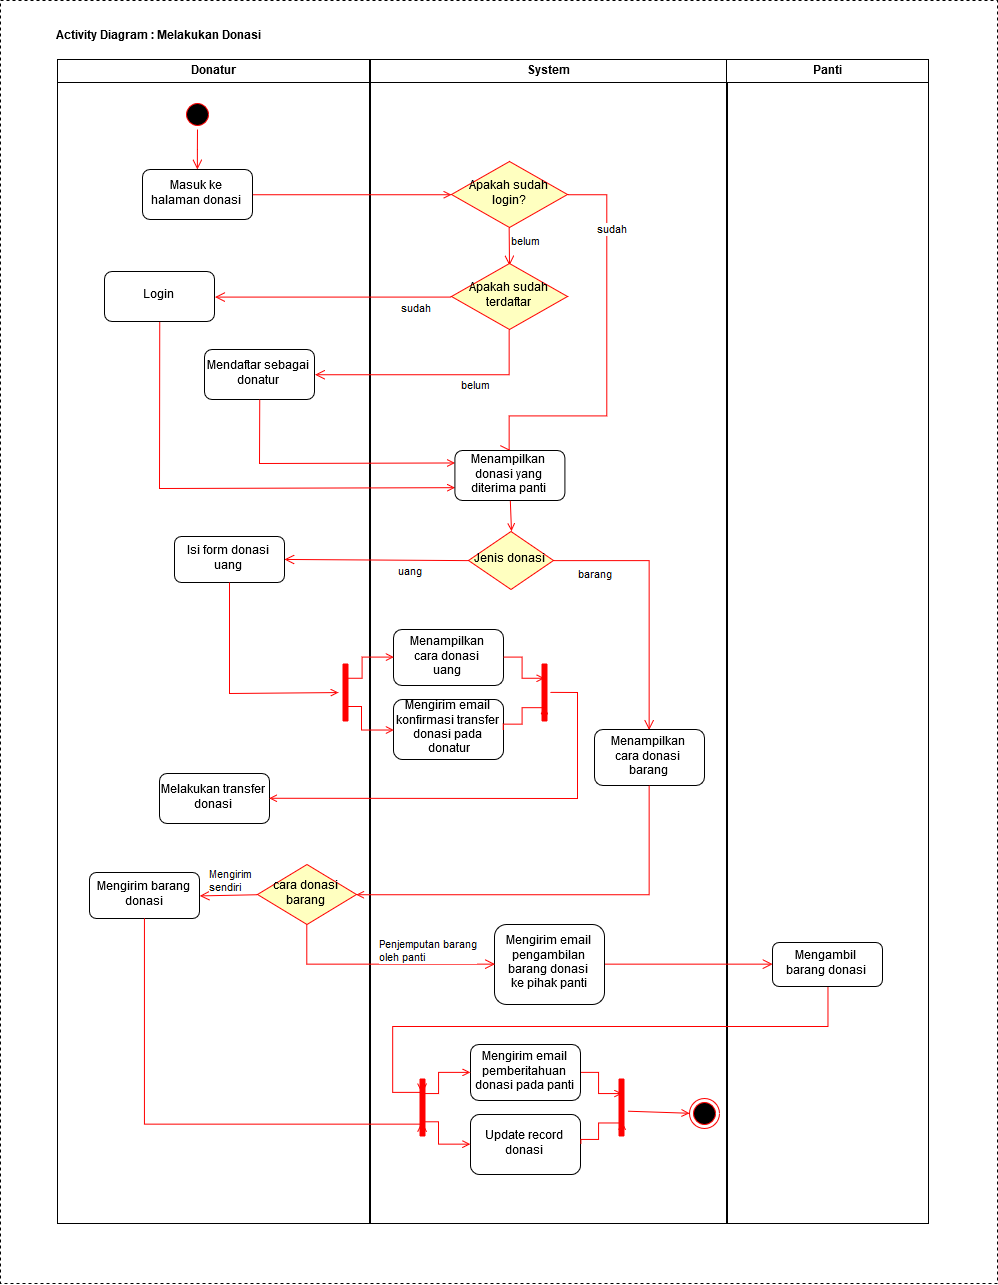

The diagram above was exported from draw.io. Its source (the exported page's mxGraphModel, read from the mxfile embedded in the PNG):
<mxGraphModel dx="1881" dy="1680" grid="1" gridSize="10" guides="1" tooltips="1" connect="1" arrows="1" fold="1" page="1" pageScale="1" pageWidth="850" pageHeight="1100" math="0" shadow="0">
  <root>
    <mxCell id="0" />
    <mxCell id="1" parent="0" />
    <mxCell id="36" value="" style="endArrow=open;strokeColor=#FF0000;endFill=1;rounded=0;html=1;" edge="1" parent="1">
      <mxGeometry relative="1" as="geometry">
        <mxPoint x="-233" y="-217" as="sourcePoint" />
        <mxPoint x="-103" y="-217" as="targetPoint" />
      </mxGeometry>
    </mxCell>
    <mxCell id="38" value="" style="whiteSpace=wrap;html=1;rounded=0;dashed=1;" vertex="1" parent="1">
      <mxGeometry x="-492" y="-626" width="997" height="1283" as="geometry" />
    </mxCell>
    <mxCell id="39" value="Donatur" style="swimlane;whiteSpace=wrap;html=1;startSize=23;" vertex="1" parent="1">
      <mxGeometry x="-435" y="-567" width="312" height="1164" as="geometry" />
    </mxCell>
    <mxCell id="40" value="" style="ellipse;shape=startState;fillColor=#000000;strokeColor=#ff0000;html=1;" vertex="1" parent="39">
      <mxGeometry x="125" y="40" width="30" height="30" as="geometry" />
    </mxCell>
    <mxCell id="41" value="" style="edgeStyle=elbowEdgeStyle;elbow=horizontal;verticalAlign=bottom;endArrow=open;endSize=8;strokeColor=#FF0000;endFill=1;rounded=0;html=1;" edge="1" parent="39" source="40" target="42">
      <mxGeometry x="100" y="40" as="geometry">
        <mxPoint x="115" y="110" as="targetPoint" />
      </mxGeometry>
    </mxCell>
    <mxCell id="42" value="Masuk ke &lt;br&gt;halaman donasi" style="text;html=1;fillColor=#ffffff;strokeColor=#000000;align=center;verticalAlign=middle;rounded=1;" vertex="1" parent="39">
      <mxGeometry x="85" y="110" width="110" height="50" as="geometry" />
    </mxCell>
    <mxCell id="45" value="System" style="swimlane;whiteSpace=wrap;html=1;startSize=23;" vertex="1" parent="1">
      <mxGeometry x="-122" y="-567" width="357" height="1164" as="geometry">
        <mxRectangle x="-517" y="-1014" width="70" height="23" as="alternateBounds" />
      </mxGeometry>
    </mxCell>
    <mxCell id="4f2517dd07057be1-92" value="Mengirim email&lt;br&gt;konfirmasi transfer&lt;br&gt;donasi pada&lt;br&gt;&amp;nbsp;donatur" style="text;html=1;fillColor=#ffffff;strokeColor=#000000;align=center;verticalAlign=middle;rounded=1;" vertex="1" parent="45">
      <mxGeometry x="23" y="640" width="110" height="60" as="geometry" />
    </mxCell>
    <mxCell id="53" value="Panti" style="swimlane;whiteSpace=wrap;html=1;" vertex="1" parent="1">
      <mxGeometry x="234" y="-567" width="202" height="1164" as="geometry" />
    </mxCell>
    <mxCell id="58" value="Activity Diagram : Melakukan Donasi" style="text;html=1;resizable=0;points=[];autosize=1;align=left;verticalAlign=top;spacingTop=-4;fontStyle=1" vertex="1" parent="1">
      <mxGeometry x="-438" y="-599" width="210" height="20" as="geometry" />
    </mxCell>
    <mxCell id="59" value="Apakah sudah&lt;br&gt;login?" style="rhombus;fillColor=#ffffc0;strokeColor=#ff0000;html=1;fontSize=12;" vertex="1" parent="1">
      <mxGeometry x="-41" y="-465" width="116" height="66" as="geometry" />
    </mxCell>
    <mxCell id="60" value="" style="endArrow=open;strokeColor=#FF0000;endFill=1;rounded=0;html=1;exitX=1;exitY=0.5;entryX=0;entryY=0.5;" edge="1" parent="1" source="42" target="59">
      <mxGeometry relative="1" as="geometry">
        <mxPoint x="252" y="-332" as="targetPoint" />
        <mxPoint x="-198" y="-332" as="sourcePoint" />
      </mxGeometry>
    </mxCell>
    <mxCell id="61" value="belum" style="elbow=horizontal;align=left;verticalAlign=top;endArrow=open;endSize=8;strokeColor=#FF0000;endFill=0;rounded=0;html=1;exitX=0.5;exitY=1;" edge="1" parent="1" source="59">
      <mxGeometry x="-0.9032" relative="1" as="geometry">
        <mxPoint x="17" y="-361" as="targetPoint" />
        <mxPoint x="-31" y="-162" as="sourcePoint" />
        <mxPoint as="offset" />
      </mxGeometry>
    </mxCell>
    <mxCell id="62" value="Apakah sudah&lt;br&gt;terdaftar" style="rhombus;fillColor=#ffffc0;strokeColor=#ff0000;html=1;fontSize=12;" vertex="1" parent="1">
      <mxGeometry x="-41" y="-363" width="116" height="66" as="geometry" />
    </mxCell>
    <mxCell id="63" value="Mendaftar sebagai &lt;br&gt;donatur" style="text;html=1;fillColor=#ffffff;strokeColor=#000000;align=center;verticalAlign=middle;rounded=1;" vertex="1" parent="1">
      <mxGeometry x="-288" y="-277" width="110" height="50" as="geometry" />
    </mxCell>
    <mxCell id="64" value="belum" style="elbow=horizontal;align=left;verticalAlign=top;endArrow=open;endSize=8;strokeColor=#FF0000;endFill=0;rounded=0;html=1;entryX=1;entryY=0.5;exitX=0.5;exitY=1;edgeStyle=orthogonalEdgeStyle;" edge="1" parent="1" source="62" target="63">
      <mxGeometry x="-0.2116" relative="1" as="geometry">
        <mxPoint x="14" y="-251" as="targetPoint" />
        <mxPoint x="-136" y="-201" as="sourcePoint" />
        <mxPoint as="offset" />
      </mxGeometry>
    </mxCell>
    <mxCell id="47" value="" style="elbow=vertical;align=left;verticalAlign=bottom;endArrow=open;endSize=8;strokeColor=#FF0000;endFill=1;rounded=0;html=1;entryX=0;entryY=0.5;exitX=1;exitY=0.5;" edge="1" parent="1" source="5d70a56af976050a-90" target="5d70a56af976050a-94">
      <mxGeometry x="0.0018" y="6" relative="1" as="geometry">
        <mxPoint x="38" y="-417" as="targetPoint" />
        <mxPoint as="offset" />
      </mxGeometry>
    </mxCell>
    <mxCell id="66" value="Login" style="text;html=1;fillColor=#ffffff;strokeColor=#000000;align=center;verticalAlign=middle;rounded=1;" vertex="1" parent="1">
      <mxGeometry x="-388" y="-355" width="110" height="50" as="geometry" />
    </mxCell>
    <mxCell id="67" value="sudah" style="elbow=horizontal;align=left;verticalAlign=top;endArrow=open;endSize=8;strokeColor=#FF0000;endFill=0;rounded=0;html=1;entryX=1;entryY=0.5;exitX=0;exitY=0.5;" edge="1" parent="1" source="62" target="66">
      <mxGeometry x="-0.5645" relative="1" as="geometry">
        <mxPoint x="27" y="-351" as="targetPoint" />
        <mxPoint x="27" y="-389" as="sourcePoint" />
        <mxPoint as="offset" />
      </mxGeometry>
    </mxCell>
    <mxCell id="72" value="" style="endArrow=open;strokeColor=#FF0000;endFill=1;rounded=0;html=1;exitX=0.5;exitY=1;entryX=0;entryY=0.75;" edge="1" parent="1" source="66" target="83">
      <mxGeometry relative="1" as="geometry">
        <mxPoint x="-165" y="-130" as="targetPoint" />
        <mxPoint x="-301.6666666666665" y="-305.33333333333326" as="sourcePoint" />
        <Array as="points">
          <mxPoint x="-333" y="-138" />
        </Array>
      </mxGeometry>
    </mxCell>
    <mxCell id="71" value="Jenis donasi" style="rhombus;fillColor=#ffffc0;strokeColor=#ff0000;html=1;fontSize=12;" vertex="1" parent="1">
      <mxGeometry x="-24" y="-95" width="85" height="58" as="geometry" />
    </mxCell>
    <mxCell id="77" value="sudah" style="elbow=horizontal;align=left;verticalAlign=top;endArrow=open;endSize=8;strokeColor=#FF0000;endFill=0;rounded=0;html=1;edgeStyle=orthogonalEdgeStyle;entryX=0.5;entryY=0;exitX=1;exitY=0.5;" edge="1" parent="1" source="59" target="83">
      <mxGeometry x="-0.8813" y="-43" relative="1" as="geometry">
        <mxPoint x="-165" y="-172" as="targetPoint" />
        <mxPoint x="94" y="-432" as="sourcePoint" />
        <mxPoint x="4" y="-19" as="offset" />
        <Array as="points">
          <mxPoint x="114" y="-432" />
          <mxPoint x="114" y="-211" />
          <mxPoint x="17" y="-211" />
        </Array>
      </mxGeometry>
    </mxCell>
    <mxCell id="79" value="" style="endArrow=open;strokeColor=#FF0000;endFill=1;rounded=0;html=1;exitX=0.5;exitY=1;entryX=0;entryY=0.25;" edge="1" parent="1" source="63" target="83">
      <mxGeometry relative="1" as="geometry">
        <mxPoint x="-166" y="-150" as="targetPoint" />
        <mxPoint x="-239.66666666666652" y="-290.33333333333326" as="sourcePoint" />
        <Array as="points">
          <mxPoint x="-233" y="-163" />
        </Array>
      </mxGeometry>
    </mxCell>
    <mxCell id="81" value="barang" style="elbow=horizontal;align=left;verticalAlign=top;endArrow=open;endSize=8;strokeColor=#FF0000;endFill=0;rounded=0;html=1;entryX=0.5;entryY=0;edgeStyle=orthogonalEdgeStyle;" edge="1" parent="1" source="71" target="85">
      <mxGeometry x="-0.8189" y="-3" relative="1" as="geometry">
        <mxPoint x="-346" y="-26" as="targetPoint" />
        <mxPoint x="-193.47058823529414" y="-62.88235294117635" as="sourcePoint" />
        <mxPoint as="offset" />
        <Array as="points">
          <mxPoint x="157" y="-66" />
        </Array>
      </mxGeometry>
    </mxCell>
    <mxCell id="82" value="uang" style="elbow=horizontal;align=left;verticalAlign=top;endArrow=open;endSize=8;strokeColor=#FF0000;endFill=0;rounded=0;html=1;exitX=0;exitY=0.5;entryX=1;entryY=0.5;" edge="1" parent="1" source="71" target="86">
      <mxGeometry x="-0.2116" relative="1" as="geometry">
        <mxPoint x="-126" y="-71" as="targetPoint" />
        <mxPoint x="-309.9411764705883" y="-138.64705882352928" as="sourcePoint" />
        <mxPoint as="offset" />
      </mxGeometry>
    </mxCell>
    <mxCell id="83" value="Menampilkan&lt;br&gt;donasi yang&lt;br&gt;diterima panti" style="text;html=1;fillColor=#ffffff;strokeColor=#000000;align=center;verticalAlign=middle;rounded=1;" vertex="1" parent="1">
      <mxGeometry x="-37.588235294117624" y="-176" width="110" height="50" as="geometry" />
    </mxCell>
    <mxCell id="51" value="" style="endArrow=open;strokeColor=#FF0000;endFill=1;rounded=0;html=1;exitX=0.57;exitY=0.067;startArrow=none;exitPerimeter=0;" edge="1" parent="1" source="5d70a56af976050a-107" target="50">
      <mxGeometry relative="1" as="geometry">
        <mxPoint x="102.52941176470586" y="495.294117647059" as="sourcePoint" />
      </mxGeometry>
    </mxCell>
    <mxCell id="84" value="" style="endArrow=open;strokeColor=#FF0000;endFill=1;rounded=0;html=1;entryX=0.5;entryY=0;exitX=0.5;exitY=1;" edge="1" parent="1" source="83" target="71">
      <mxGeometry relative="1" as="geometry">
        <mxPoint x="-27.588235294117567" y="-141" as="targetPoint" />
        <mxPoint x="-151.11764705882342" y="-139.82352941176464" as="sourcePoint" />
      </mxGeometry>
    </mxCell>
    <mxCell id="85" value="Menampilkan&lt;br&gt;cara donasi&lt;br&gt;barang" style="text;html=1;fillColor=#ffffff;strokeColor=#000000;align=center;verticalAlign=middle;rounded=1;" vertex="1" parent="1">
      <mxGeometry x="102" y="103" width="110" height="56" as="geometry" />
    </mxCell>
    <mxCell id="86" value="Isi form donasi &lt;br&gt;uang" style="text;html=1;fillColor=#ffffff;strokeColor=#000000;align=center;verticalAlign=middle;rounded=1;" vertex="1" parent="1">
      <mxGeometry x="-318" y="-90" width="110" height="46" as="geometry" />
    </mxCell>
    <mxCell id="4f2517dd07057be1-88" value="Menampilkan&lt;br&gt;cara donasi&lt;br&gt;uang" style="text;html=1;fillColor=#ffffff;strokeColor=#000000;align=center;verticalAlign=middle;rounded=1;" vertex="1" parent="1">
      <mxGeometry x="-99" y="3" width="110" height="56" as="geometry" />
    </mxCell>
    <mxCell id="4f2517dd07057be1-89" value="" style="endArrow=open;strokeColor=#FF0000;endFill=1;rounded=0;html=1;exitX=0.5;exitY=1;edgeStyle=elbowEdgeStyle;" edge="1" parent="1" source="86" target="4f2517dd07057be1-93">
      <mxGeometry relative="1" as="geometry">
        <mxPoint x="-28" y="-141" as="targetPoint" />
        <mxPoint x="-151" y="-139" as="sourcePoint" />
        <Array as="points">
          <mxPoint x="-263" y="67" />
          <mxPoint x="-210" y="57" />
        </Array>
      </mxGeometry>
    </mxCell>
    <mxCell id="4f2517dd07057be1-90" value="Melakukan transfer&lt;br&gt;donasi" style="text;html=1;fillColor=#ffffff;strokeColor=#000000;align=center;verticalAlign=middle;rounded=1;" vertex="1" parent="1">
      <mxGeometry x="-333" y="147" width="110" height="50" as="geometry" />
    </mxCell>
    <mxCell id="4f2517dd07057be1-93" value="" style="shape=line;strokeWidth=6;strokeColor=#ff0000;rotation=90;html=1;" vertex="1" parent="1">
      <mxGeometry x="-176" y="59" width="58" height="14" as="geometry" />
    </mxCell>
    <mxCell id="4440e0fb9ab7e25f-89" value="" style="endArrow=open;strokeColor=#FF0000;endFill=1;rounded=0;html=1;entryX=0;entryY=0.5;exitX=0.25;exitY=0.5;exitPerimeter=0;edgeStyle=orthogonalEdgeStyle;" edge="1" parent="1" source="4f2517dd07057be1-93" target="4f2517dd07057be1-88">
      <mxGeometry relative="1" as="geometry">
        <mxPoint x="-24" y="-221" as="targetPoint" />
        <mxPoint x="-147" y="-219" as="sourcePoint" />
        <Array as="points">
          <mxPoint x="-131" y="52" />
          <mxPoint x="-131" y="31" />
        </Array>
      </mxGeometry>
    </mxCell>
    <mxCell id="4440e0fb9ab7e25f-90" value="" style="endArrow=open;strokeColor=#FF0000;endFill=1;rounded=0;html=1;entryX=0;entryY=0.5;exitX=0.75;exitY=0.5;exitPerimeter=0;edgeStyle=elbowEdgeStyle;" edge="1" parent="1" source="4f2517dd07057be1-93" target="4f2517dd07057be1-92">
      <mxGeometry relative="1" as="geometry">
        <mxPoint x="-8" y="72" as="targetPoint" />
        <mxPoint x="-131" y="74" as="sourcePoint" />
        <Array as="points">
          <mxPoint x="-131" y="97" />
        </Array>
      </mxGeometry>
    </mxCell>
    <mxCell id="4440e0fb9ab7e25f-91" value="" style="shape=line;strokeWidth=6;strokeColor=#ff0000;rotation=90;html=1;" vertex="1" parent="1">
      <mxGeometry x="23" y="59" width="58" height="14" as="geometry" />
    </mxCell>
    <mxCell id="4440e0fb9ab7e25f-92" value="" style="endArrow=open;strokeColor=#FF0000;endFill=1;rounded=0;html=1;entryX=0.25;entryY=0.5;exitX=1;exitY=0.5;edgeStyle=orthogonalEdgeStyle;entryPerimeter=0;" edge="1" parent="1" source="4f2517dd07057be1-88" target="4440e0fb9ab7e25f-91">
      <mxGeometry relative="1" as="geometry">
        <mxPoint x="-89" y="41" as="targetPoint" />
        <mxPoint x="-137" y="62" as="sourcePoint" />
        <Array as="points">
          <mxPoint x="29" y="31" />
          <mxPoint x="29" y="52" />
        </Array>
      </mxGeometry>
    </mxCell>
    <mxCell id="4440e0fb9ab7e25f-93" value="" style="endArrow=open;strokeColor=#FF0000;endFill=1;rounded=0;html=1;entryX=0.75;entryY=0.5;exitX=1;exitY=0.5;edgeStyle=orthogonalEdgeStyle;entryPerimeter=0;" edge="1" parent="1" source="4f2517dd07057be1-92" target="4440e0fb9ab7e25f-91">
      <mxGeometry relative="1" as="geometry">
        <mxPoint x="62" y="62" as="targetPoint" />
        <mxPoint x="21" y="41" as="sourcePoint" />
        <Array as="points">
          <mxPoint x="29" y="98" />
          <mxPoint x="29" y="81" />
        </Array>
      </mxGeometry>
    </mxCell>
    <mxCell id="4440e0fb9ab7e25f-94" value="" style="endArrow=open;strokeColor=#FF0000;endFill=1;rounded=0;html=1;entryX=1;entryY=0.5;exitX=0.5;exitY=0.071;exitPerimeter=0;" edge="1" parent="1" source="4440e0fb9ab7e25f-91" target="4f2517dd07057be1-90">
      <mxGeometry relative="1" as="geometry">
        <mxPoint x="67" y="257" as="targetPoint" />
        <mxPoint x="-56" y="259" as="sourcePoint" />
        <Array as="points">
          <mxPoint x="85" y="66" />
          <mxPoint x="85" y="172" />
        </Array>
      </mxGeometry>
    </mxCell>
    <mxCell id="50" value="" style="ellipse;shape=endState;fillColor=#000000;strokeColor=#ff0000;html=1;" vertex="1" parent="1">
      <mxGeometry x="197" y="472" width="30" height="30" as="geometry" />
    </mxCell>
    <mxCell id="4440e0fb9ab7e25f-99" value="Mengirim barang &lt;br&gt;donasi" style="text;html=1;fillColor=#ffffff;strokeColor=#000000;align=center;verticalAlign=middle;rounded=1;" vertex="1" parent="1">
      <mxGeometry x="-403" y="246" width="110" height="46" as="geometry" />
    </mxCell>
    <mxCell id="5d70a56af976050a-89" value="cara donasi&lt;br&gt;barang" style="rhombus;fillColor=#ffffc0;strokeColor=#ff0000;html=1;fontSize=12;" vertex="1" parent="1">
      <mxGeometry x="-235" y="238" width="99" height="60" as="geometry" />
    </mxCell>
    <mxCell id="5d70a56af976050a-90" value="Mengirim email&lt;br&gt;pengambilan&lt;br&gt;barang donasi&lt;br&gt;ke pihak panti" style="text;html=1;fillColor=#ffffff;strokeColor=#000000;align=center;verticalAlign=middle;rounded=1;" vertex="1" parent="1">
      <mxGeometry x="2" y="298" width="110" height="80" as="geometry" />
    </mxCell>
    <mxCell id="5d70a56af976050a-92" value="Mengirim &lt;br&gt;sendiri" style="elbow=horizontal;align=left;verticalAlign=top;endArrow=open;endSize=8;strokeColor=#FF0000;endFill=0;rounded=0;html=1;entryX=1;entryY=0.5;exitX=0;exitY=0.5;" edge="1" parent="1" source="5d70a56af976050a-89" target="4440e0fb9ab7e25f-99">
      <mxGeometry x="0.7052" y="-32" relative="1" as="geometry">
        <mxPoint x="-208" y="237" as="targetPoint" />
        <mxPoint x="-24" y="238" as="sourcePoint" />
        <mxPoint as="offset" />
      </mxGeometry>
    </mxCell>
    <mxCell id="5d70a56af976050a-93" value="Penjemputan barang&lt;br&gt;oleh panti" style="elbow=horizontal;align=left;verticalAlign=top;endArrow=open;endSize=8;strokeColor=#FF0000;endFill=0;rounded=0;html=1;entryX=0;entryY=0.5;exitX=0.5;exitY=1;edgeStyle=orthogonalEdgeStyle;" edge="1" parent="1" source="5d70a56af976050a-89" target="5d70a56af976050a-90">
      <mxGeometry x="-0.0308" y="31" relative="1" as="geometry">
        <mxPoint x="-213" y="251" as="targetPoint" />
        <mxPoint x="10" y="251" as="sourcePoint" />
        <mxPoint as="offset" />
      </mxGeometry>
    </mxCell>
    <mxCell id="5d70a56af976050a-95" value="" style="endArrow=open;strokeColor=#FF0000;endFill=1;rounded=0;html=1;entryX=1;entryY=0.5;exitX=0.5;exitY=1;edgeStyle=orthogonalEdgeStyle;" edge="1" parent="1" source="85" target="5d70a56af976050a-89">
      <mxGeometry relative="1" as="geometry">
        <mxPoint x="-213" y="182" as="targetPoint" />
        <mxPoint x="68" y="76" as="sourcePoint" />
      </mxGeometry>
    </mxCell>
    <mxCell id="5d70a56af976050a-94" value="Mengambil &lt;br&gt;barang donasi" style="text;html=1;fillColor=#ffffff;strokeColor=#000000;align=center;verticalAlign=middle;rounded=1;" vertex="1" parent="1">
      <mxGeometry x="280" y="316" width="110" height="44" as="geometry" />
    </mxCell>
    <mxCell id="5d70a56af976050a-97" value="" style="elbow=vertical;align=left;verticalAlign=bottom;endArrow=open;endSize=8;strokeColor=#FF0000;endFill=1;rounded=0;html=1;entryX=0.75;entryY=0.5;exitX=0.5;exitY=1;edgeStyle=orthogonalEdgeStyle;entryPerimeter=0;" edge="1" parent="1" source="4440e0fb9ab7e25f-99" target="5d70a56af976050a-104">
      <mxGeometry x="0.0018" y="6" relative="1" as="geometry">
        <mxPoint x="-42.176470588235134" y="422.3529411764707" as="targetPoint" />
        <mxPoint as="offset" />
        <mxPoint x="122" y="348" as="sourcePoint" />
        <Array as="points">
          <mxPoint x="-348" y="498" />
        </Array>
      </mxGeometry>
    </mxCell>
    <mxCell id="5d70a56af976050a-100" value="" style="elbow=vertical;align=left;verticalAlign=bottom;endArrow=open;endSize=8;strokeColor=#FF0000;endFill=1;rounded=0;html=1;exitX=0.5;exitY=1;edgeStyle=orthogonalEdgeStyle;entryX=0.25;entryY=0.5;entryPerimeter=0;" edge="1" parent="1" source="5d70a56af976050a-94" target="5d70a56af976050a-104">
      <mxGeometry x="0.0018" y="6" relative="1" as="geometry">
        <mxPoint x="-80" y="467" as="targetPoint" />
        <mxPoint as="offset" />
        <mxPoint x="134" y="417" as="sourcePoint" />
        <Array as="points">
          <mxPoint x="335" y="400" />
          <mxPoint x="-100" y="400" />
          <mxPoint x="-100" y="466" />
        </Array>
      </mxGeometry>
    </mxCell>
    <mxCell id="5d70a56af976050a-102" value="Update record&lt;br&gt;donasi" style="text;html=1;fillColor=#ffffff;strokeColor=#000000;align=center;verticalAlign=middle;rounded=1;" vertex="1" parent="1">
      <mxGeometry x="-22" y="488" width="110" height="60" as="geometry" />
    </mxCell>
    <mxCell id="5d70a56af976050a-103" value="Mengirim email&lt;br&gt;pemberitahuan&lt;br&gt;donasi pada panti" style="text;html=1;fillColor=#ffffff;strokeColor=#000000;align=center;verticalAlign=middle;rounded=1;" vertex="1" parent="1">
      <mxGeometry x="-22" y="418" width="110" height="56" as="geometry" />
    </mxCell>
    <mxCell id="5d70a56af976050a-104" value="" style="shape=line;strokeWidth=6;strokeColor=#ff0000;rotation=90;html=1;" vertex="1" parent="1">
      <mxGeometry x="-99" y="474" width="58" height="14" as="geometry" />
    </mxCell>
    <mxCell id="5d70a56af976050a-105" value="" style="endArrow=open;strokeColor=#FF0000;endFill=1;rounded=0;html=1;entryX=0;entryY=0.5;exitX=0.25;exitY=0.5;exitPerimeter=0;edgeStyle=orthogonalEdgeStyle;" edge="1" source="5d70a56af976050a-104" target="5d70a56af976050a-103" parent="1">
      <mxGeometry relative="1" as="geometry">
        <mxPoint x="53" y="194" as="targetPoint" />
        <mxPoint x="-70" y="196" as="sourcePoint" />
        <Array as="points">
          <mxPoint x="-54" y="467" />
          <mxPoint x="-54" y="446" />
        </Array>
      </mxGeometry>
    </mxCell>
    <mxCell id="5d70a56af976050a-106" value="" style="endArrow=open;strokeColor=#FF0000;endFill=1;rounded=0;html=1;entryX=0;entryY=0.5;exitX=0.75;exitY=0.5;exitPerimeter=0;edgeStyle=elbowEdgeStyle;" edge="1" source="5d70a56af976050a-104" target="5d70a56af976050a-102" parent="1">
      <mxGeometry relative="1" as="geometry">
        <mxPoint x="69" y="487" as="targetPoint" />
        <mxPoint x="-54" y="489" as="sourcePoint" />
        <Array as="points">
          <mxPoint x="-54" y="512" />
        </Array>
      </mxGeometry>
    </mxCell>
    <mxCell id="5d70a56af976050a-107" value="" style="shape=line;strokeWidth=6;strokeColor=#ff0000;rotation=90;html=1;" vertex="1" parent="1">
      <mxGeometry x="100" y="474" width="58" height="14" as="geometry" />
    </mxCell>
    <mxCell id="5d70a56af976050a-108" value="" style="endArrow=open;strokeColor=#FF0000;endFill=1;rounded=0;html=1;entryX=0.25;entryY=0.5;exitX=1;exitY=0.5;edgeStyle=orthogonalEdgeStyle;entryPerimeter=0;" edge="1" source="5d70a56af976050a-103" target="5d70a56af976050a-107" parent="1">
      <mxGeometry relative="1" as="geometry">
        <mxPoint x="-12" y="456" as="targetPoint" />
        <mxPoint x="-60" y="477" as="sourcePoint" />
        <Array as="points">
          <mxPoint x="106" y="446" />
          <mxPoint x="106" y="467" />
        </Array>
      </mxGeometry>
    </mxCell>
    <mxCell id="5d70a56af976050a-109" value="" style="endArrow=open;strokeColor=#FF0000;endFill=1;rounded=0;html=1;entryX=0.75;entryY=0.5;exitX=1;exitY=0.5;edgeStyle=orthogonalEdgeStyle;entryPerimeter=0;" edge="1" source="5d70a56af976050a-102" target="5d70a56af976050a-107" parent="1">
      <mxGeometry relative="1" as="geometry">
        <mxPoint x="139" y="477" as="targetPoint" />
        <mxPoint x="98" y="456" as="sourcePoint" />
        <Array as="points">
          <mxPoint x="106" y="513" />
          <mxPoint x="106" y="496" />
        </Array>
      </mxGeometry>
    </mxCell>
  </root>
</mxGraphModel>